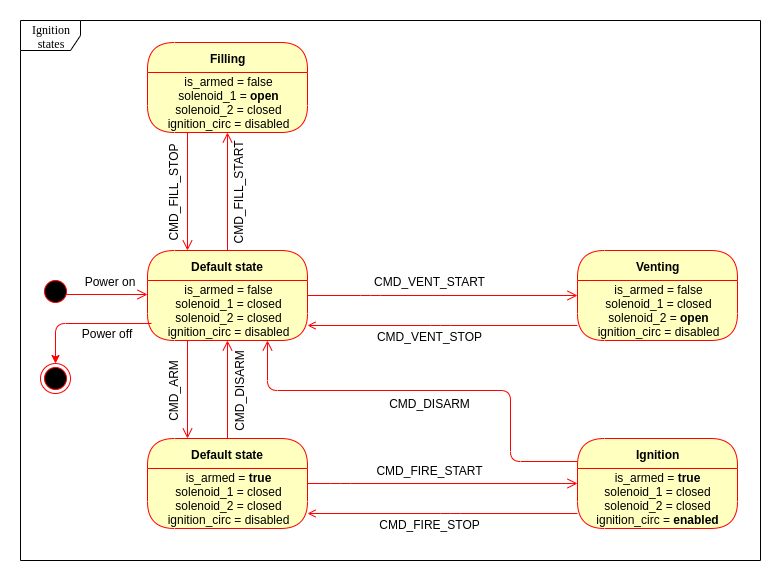

The diagram above was exported from draw.io. Its source (the exported page's mxGraphModel, read from the mxfile embedded in the PNG):
<mxGraphModel dx="1408" dy="746" grid="1" gridSize="10" guides="1" tooltips="1" connect="1" arrows="1" fold="1" page="1" pageScale="1" pageWidth="1100" pageHeight="850" background="#ffffff" math="0" shadow="0">
  <root>
    <mxCell id="0" />
    <mxCell id="1" parent="0" />
    <mxCell id="NxvUOUkU_PFMftlJKLws-37" value="Power on" style="text;align=center;fontStyle=0;verticalAlign=middle;spacingLeft=3;spacingRight=3;strokeColor=none;rotatable=0;points=[[0,0.5],[1,0.5]];portConstraint=eastwest;direction=east;" parent="1" vertex="1">
      <mxGeometry x="150" y="329" width="80" height="26" as="geometry" />
    </mxCell>
    <mxCell id="2a3bc250acf0617d-8" value="Ignition states" style="shape=umlFrame;whiteSpace=wrap;html=1;rounded=1;shadow=0;comic=0;labelBackgroundColor=none;strokeWidth=1;fontFamily=Verdana;fontSize=12;align=center;" parent="1" vertex="1">
      <mxGeometry x="100" y="80" width="740" height="540" as="geometry" />
    </mxCell>
    <mxCell id="382b91b5511bd0f7-1" value="" style="ellipse;html=1;shape=startState;fillColor=#000000;strokeColor=#ff0000;rounded=1;shadow=0;comic=0;labelBackgroundColor=none;fontFamily=Verdana;fontSize=12;fontColor=#000000;align=center;direction=south;" parent="1" vertex="1">
      <mxGeometry x="120" y="336" width="30" height="30" as="geometry" />
    </mxCell>
    <mxCell id="2a3bc250acf0617d-9" style="edgeStyle=orthogonalEdgeStyle;html=1;labelBackgroundColor=none;endArrow=open;endSize=8;strokeColor=#ff0000;fontFamily=Verdana;fontSize=12;align=left;exitX=0.614;exitY=0.148;exitDx=0;exitDy=0;exitPerimeter=0;" parent="1" source="382b91b5511bd0f7-1" edge="1">
      <mxGeometry relative="1" as="geometry">
        <mxPoint x="150" y="354" as="sourcePoint" />
        <mxPoint x="227" y="354" as="targetPoint" />
      </mxGeometry>
    </mxCell>
    <mxCell id="NxvUOUkU_PFMftlJKLws-2" value="Default state" style="swimlane;html=1;fontStyle=1;align=center;verticalAlign=middle;childLayout=stackLayout;horizontal=1;startSize=30;horizontalStack=0;resizeParent=0;resizeLast=1;container=0;fontColor=#000000;collapsible=0;rounded=1;arcSize=30;strokeColor=#ff0000;fillColor=#ffffc0;swimlaneFillColor=#ffffc0;" parent="1" vertex="1">
      <mxGeometry x="227" y="310" width="160" height="90" as="geometry" />
    </mxCell>
    <mxCell id="NxvUOUkU_PFMftlJKLws-3" value="&lt;blockquote style=&quot;margin: 0 0 0 40px ; border: none ; padding: 0px&quot;&gt;&lt;/blockquote&gt;&lt;span&gt;is_armed = false&lt;/span&gt;&lt;br&gt;&lt;blockquote style=&quot;margin: 0 0 0 40px ; border: none ; padding: 0px&quot;&gt;&lt;/blockquote&gt;&lt;span&gt;solenoid_1 = closed&lt;/span&gt;&lt;br&gt;solenoid_2 = closed&lt;br&gt;ignition_circ = disabled" style="text;html=1;strokeColor=none;fillColor=none;align=center;verticalAlign=middle;spacingLeft=4;spacingRight=4;whiteSpace=wrap;overflow=hidden;rotatable=0;fontColor=#000000;" parent="NxvUOUkU_PFMftlJKLws-2" vertex="1">
      <mxGeometry y="30" width="160" height="60" as="geometry" />
    </mxCell>
    <mxCell id="NxvUOUkU_PFMftlJKLws-6" value="Venting" style="swimlane;html=1;fontStyle=1;align=center;verticalAlign=middle;childLayout=stackLayout;horizontal=1;startSize=30;horizontalStack=0;resizeParent=0;resizeLast=1;container=0;fontColor=#000000;collapsible=0;rounded=1;arcSize=30;strokeColor=#ff0000;fillColor=#ffffc0;swimlaneFillColor=#ffffc0;" parent="1" vertex="1">
      <mxGeometry x="657" y="310" width="160" height="90" as="geometry" />
    </mxCell>
    <mxCell id="NxvUOUkU_PFMftlJKLws-7" value="&lt;blockquote style=&quot;margin: 0 0 0 40px ; border: none ; padding: 0px&quot;&gt;&lt;/blockquote&gt;&lt;span&gt;is_armed = false&lt;/span&gt;&lt;br&gt;&lt;blockquote style=&quot;margin: 0 0 0 40px ; border: none ; padding: 0px&quot;&gt;&lt;/blockquote&gt;&lt;span&gt;solenoid_1 = closed&lt;/span&gt;&lt;br&gt;solenoid_2 = &lt;b&gt;open&lt;/b&gt;&lt;br&gt;ignition_circ = disabled" style="text;html=1;strokeColor=none;fillColor=none;align=center;verticalAlign=middle;spacingLeft=4;spacingRight=4;whiteSpace=wrap;overflow=hidden;rotatable=0;fontColor=#000000;" parent="NxvUOUkU_PFMftlJKLws-6" vertex="1">
      <mxGeometry y="30" width="160" height="60" as="geometry" />
    </mxCell>
    <mxCell id="NxvUOUkU_PFMftlJKLws-11" style="edgeStyle=orthogonalEdgeStyle;html=1;labelBackgroundColor=none;endArrow=open;endSize=8;strokeColor=#ff0000;fontFamily=Verdana;fontSize=12;align=left;entryX=0;entryY=0.25;entryDx=0;entryDy=0;exitX=1;exitY=0.25;exitDx=0;exitDy=0;" parent="1" source="NxvUOUkU_PFMftlJKLws-3" target="NxvUOUkU_PFMftlJKLws-7" edge="1">
      <mxGeometry relative="1" as="geometry">
        <mxPoint x="387" y="349" as="sourcePoint" />
        <mxPoint x="657" y="350" as="targetPoint" />
        <Array as="points">
          <mxPoint x="450" y="355" />
          <mxPoint x="450" y="355" />
        </Array>
      </mxGeometry>
    </mxCell>
    <mxCell id="NxvUOUkU_PFMftlJKLws-12" value="CMD_VENT_START" style="text;align=center;fontStyle=0;verticalAlign=middle;spacingLeft=3;spacingRight=3;strokeColor=none;rotatable=0;points=[[0,0.5],[1,0.5]];portConstraint=eastwest;" parent="1" vertex="1">
      <mxGeometry x="469.5" y="329" width="80" height="26" as="geometry" />
    </mxCell>
    <mxCell id="NxvUOUkU_PFMftlJKLws-13" style="edgeStyle=orthogonalEdgeStyle;html=1;labelBackgroundColor=none;endArrow=none;endSize=8;strokeColor=#ff0000;fontFamily=Verdana;fontSize=12;align=left;entryX=0;entryY=0.75;entryDx=0;entryDy=0;startArrow=open;startFill=0;endFill=0;exitX=1;exitY=0.75;exitDx=0;exitDy=0;" parent="1" source="NxvUOUkU_PFMftlJKLws-3" target="NxvUOUkU_PFMftlJKLws-7" edge="1">
      <mxGeometry relative="1" as="geometry">
        <mxPoint x="388.0344827586207" y="367.75862068965523" as="sourcePoint" />
        <mxPoint x="657.689655172414" y="368.44827586206895" as="targetPoint" />
        <Array as="points">
          <mxPoint x="520" y="385" />
          <mxPoint x="520" y="385" />
        </Array>
      </mxGeometry>
    </mxCell>
    <mxCell id="NxvUOUkU_PFMftlJKLws-14" value="CMD_VENT_STOP" style="text;align=center;fontStyle=0;verticalAlign=middle;spacingLeft=3;spacingRight=3;strokeColor=none;rotatable=0;points=[[0,0.5],[1,0.5]];portConstraint=eastwest;" parent="1" vertex="1">
      <mxGeometry x="469.5" y="384" width="80" height="26" as="geometry" />
    </mxCell>
    <mxCell id="NxvUOUkU_PFMftlJKLws-15" value="" style="ellipse;html=1;shape=endState;fillColor=#000000;strokeColor=#ff0000;" parent="1" vertex="1">
      <mxGeometry x="120" y="423" width="30" height="30" as="geometry" />
    </mxCell>
    <mxCell id="NxvUOUkU_PFMftlJKLws-16" value="Default state" style="swimlane;html=1;fontStyle=1;align=center;verticalAlign=middle;childLayout=stackLayout;horizontal=1;startSize=30;horizontalStack=0;resizeParent=0;resizeLast=1;container=0;fontColor=#000000;collapsible=0;rounded=1;arcSize=30;strokeColor=#ff0000;fillColor=#ffffc0;swimlaneFillColor=#ffffc0;" parent="1" vertex="1">
      <mxGeometry x="227" y="498" width="160" height="90" as="geometry" />
    </mxCell>
    <mxCell id="NxvUOUkU_PFMftlJKLws-17" value="&lt;blockquote style=&quot;margin: 0 0 0 40px ; border: none ; padding: 0px&quot;&gt;&lt;/blockquote&gt;is_armed = &lt;b&gt;true&lt;/b&gt;&lt;br&gt;&lt;blockquote style=&quot;margin: 0 0 0 40px ; border: none ; padding: 0px&quot;&gt;&lt;/blockquote&gt;solenoid_1 = closed&lt;br&gt;solenoid_2 = closed&lt;br&gt;ignition_circ = disabled" style="text;html=1;strokeColor=none;fillColor=none;align=center;verticalAlign=middle;spacingLeft=4;spacingRight=4;whiteSpace=wrap;overflow=hidden;rotatable=0;fontColor=#000000;" parent="NxvUOUkU_PFMftlJKLws-16" vertex="1">
      <mxGeometry y="30" width="160" height="60" as="geometry" />
    </mxCell>
    <mxCell id="NxvUOUkU_PFMftlJKLws-18" value="Filling" style="swimlane;html=1;fontStyle=1;align=center;verticalAlign=middle;childLayout=stackLayout;horizontal=1;startSize=30;horizontalStack=0;resizeParent=0;resizeLast=1;container=0;fontColor=#000000;collapsible=0;rounded=1;arcSize=30;strokeColor=#ff0000;fillColor=#ffffc0;swimlaneFillColor=#ffffc0;" parent="1" vertex="1">
      <mxGeometry x="227" y="102" width="160" height="90" as="geometry" />
    </mxCell>
    <mxCell id="NxvUOUkU_PFMftlJKLws-19" value="&lt;blockquote style=&quot;margin: 0 0 0 40px ; border: none ; padding: 0px&quot;&gt;&lt;/blockquote&gt;is_armed = false&lt;br&gt;&lt;blockquote style=&quot;margin: 0 0 0 40px ; border: none ; padding: 0px&quot;&gt;&lt;/blockquote&gt;solenoid_1 = &lt;b&gt;open&lt;/b&gt;&lt;br&gt;solenoid_2 = closed&lt;br&gt;ignition_circ = disabled" style="text;html=1;strokeColor=none;fillColor=none;align=center;verticalAlign=middle;spacingLeft=4;spacingRight=4;whiteSpace=wrap;overflow=hidden;rotatable=0;fontColor=#000000;" parent="NxvUOUkU_PFMftlJKLws-18" vertex="1">
      <mxGeometry y="30" width="160" height="60" as="geometry" />
    </mxCell>
    <mxCell id="NxvUOUkU_PFMftlJKLws-21" style="edgeStyle=orthogonalEdgeStyle;html=1;labelBackgroundColor=none;endArrow=open;endSize=8;strokeColor=#ff0000;fontFamily=Verdana;fontSize=12;align=left;exitX=0.5;exitY=0;exitDx=0;exitDy=0;entryX=0.5;entryY=1;entryDx=0;entryDy=0;" parent="1" source="NxvUOUkU_PFMftlJKLws-2" target="NxvUOUkU_PFMftlJKLws-19" edge="1">
      <mxGeometry relative="1" as="geometry">
        <mxPoint x="330" y="260" as="sourcePoint" />
        <mxPoint x="407" y="260" as="targetPoint" />
      </mxGeometry>
    </mxCell>
    <mxCell id="NxvUOUkU_PFMftlJKLws-22" style="edgeStyle=orthogonalEdgeStyle;html=1;labelBackgroundColor=none;endArrow=open;endSize=8;strokeColor=#ff0000;fontFamily=Verdana;fontSize=12;align=left;exitX=0.25;exitY=1;exitDx=0;exitDy=0;entryX=0.25;entryY=0;entryDx=0;entryDy=0;" parent="1" source="NxvUOUkU_PFMftlJKLws-19" target="NxvUOUkU_PFMftlJKLws-2" edge="1">
      <mxGeometry relative="1" as="geometry">
        <mxPoint x="189.5" y="324" as="sourcePoint" />
        <mxPoint x="189.5" y="164" as="targetPoint" />
      </mxGeometry>
    </mxCell>
    <mxCell id="NxvUOUkU_PFMftlJKLws-23" value="CMD_FILL_START" style="text;align=center;fontStyle=0;verticalAlign=middle;spacingLeft=3;spacingRight=3;strokeColor=none;rotatable=0;points=[[0,0.5],[1,0.5]];portConstraint=eastwest;rotation=270;" parent="1" vertex="1">
      <mxGeometry x="279" y="240" width="80" height="22" as="geometry" />
    </mxCell>
    <mxCell id="NxvUOUkU_PFMftlJKLws-24" value="CMD_FILL_STOP" style="text;align=center;fontStyle=0;verticalAlign=middle;spacingLeft=3;spacingRight=3;strokeColor=none;rotatable=0;points=[[0,0.5],[1,0.5]];portConstraint=eastwest;direction=east;rotation=270;" parent="1" vertex="1">
      <mxGeometry x="214" y="238" width="80" height="26" as="geometry" />
    </mxCell>
    <mxCell id="NxvUOUkU_PFMftlJKLws-25" style="edgeStyle=orthogonalEdgeStyle;html=1;labelBackgroundColor=none;endArrow=open;endSize=8;strokeColor=#ff0000;fontFamily=Verdana;fontSize=12;align=left;exitX=0.5;exitY=0;exitDx=0;exitDy=0;entryX=0.5;entryY=1;entryDx=0;entryDy=0;" parent="1" source="NxvUOUkU_PFMftlJKLws-16" target="NxvUOUkU_PFMftlJKLws-3" edge="1">
      <mxGeometry relative="1" as="geometry">
        <mxPoint x="347" y="560" as="sourcePoint" />
        <mxPoint x="347" y="400" as="targetPoint" />
      </mxGeometry>
    </mxCell>
    <mxCell id="NxvUOUkU_PFMftlJKLws-26" style="edgeStyle=orthogonalEdgeStyle;html=1;labelBackgroundColor=none;endArrow=open;endSize=8;strokeColor=#ff0000;fontFamily=Verdana;fontSize=12;align=left;exitX=0.25;exitY=1;exitDx=0;exitDy=0;entryX=0.25;entryY=0;entryDx=0;entryDy=0;" parent="1" target="NxvUOUkU_PFMftlJKLws-16" edge="1">
      <mxGeometry relative="1" as="geometry">
        <mxPoint x="267" y="400" as="sourcePoint" />
        <mxPoint x="267" y="560" as="targetPoint" />
      </mxGeometry>
    </mxCell>
    <mxCell id="NxvUOUkU_PFMftlJKLws-27" value="CMD_DISARM" style="text;align=center;fontStyle=0;verticalAlign=middle;spacingLeft=3;spacingRight=3;strokeColor=none;rotatable=0;points=[[0,0.5],[1,0.5]];portConstraint=eastwest;rotation=270;" parent="1" vertex="1">
      <mxGeometry x="280" y="436.5" width="80" height="26" as="geometry" />
    </mxCell>
    <mxCell id="NxvUOUkU_PFMftlJKLws-28" value="CMD_ARM" style="text;align=center;fontStyle=0;verticalAlign=middle;spacingLeft=3;spacingRight=3;strokeColor=none;rotatable=0;points=[[0,0.5],[1,0.5]];portConstraint=eastwest;direction=east;rotation=270;" parent="1" vertex="1">
      <mxGeometry x="214" y="436.5" width="80" height="26" as="geometry" />
    </mxCell>
    <mxCell id="NxvUOUkU_PFMftlJKLws-29" value="Ignition" style="swimlane;html=1;fontStyle=1;align=center;verticalAlign=middle;childLayout=stackLayout;horizontal=1;startSize=30;horizontalStack=0;resizeParent=0;resizeLast=1;container=0;fontColor=#000000;collapsible=0;rounded=1;arcSize=30;strokeColor=#ff0000;fillColor=#ffffc0;swimlaneFillColor=#ffffc0;" parent="1" vertex="1">
      <mxGeometry x="657" y="498" width="160" height="90" as="geometry" />
    </mxCell>
    <mxCell id="NxvUOUkU_PFMftlJKLws-30" value="&lt;blockquote style=&quot;margin: 0 0 0 40px ; border: none ; padding: 0px&quot;&gt;&lt;/blockquote&gt;is_armed = &lt;b&gt;true&lt;/b&gt;&lt;br&gt;&lt;blockquote style=&quot;margin: 0 0 0 40px ; border: none ; padding: 0px&quot;&gt;&lt;/blockquote&gt;solenoid_1 = closed&lt;br&gt;solenoid_2 = closed&lt;br&gt;ignition_circ = &lt;b&gt;enabled&lt;/b&gt;" style="text;html=1;strokeColor=none;fillColor=none;align=center;verticalAlign=middle;spacingLeft=4;spacingRight=4;whiteSpace=wrap;overflow=hidden;rotatable=0;fontColor=#000000;" parent="NxvUOUkU_PFMftlJKLws-29" vertex="1">
      <mxGeometry y="30" width="160" height="60" as="geometry" />
    </mxCell>
    <mxCell id="NxvUOUkU_PFMftlJKLws-31" style="edgeStyle=orthogonalEdgeStyle;html=1;labelBackgroundColor=none;endArrow=open;endSize=8;strokeColor=#ff0000;fontFamily=Verdana;fontSize=12;align=left;entryX=0;entryY=0.25;entryDx=0;entryDy=0;exitX=1;exitY=0.25;exitDx=0;exitDy=0;" parent="1" source="NxvUOUkU_PFMftlJKLws-17" target="NxvUOUkU_PFMftlJKLws-30" edge="1">
      <mxGeometry relative="1" as="geometry">
        <mxPoint x="380" y="638.5" as="sourcePoint" />
        <mxPoint x="650" y="633.5" as="targetPoint" />
        <Array as="points">
          <mxPoint x="420" y="543" />
          <mxPoint x="420" y="543" />
        </Array>
      </mxGeometry>
    </mxCell>
    <mxCell id="NxvUOUkU_PFMftlJKLws-32" value="CMD_FIRE_START" style="text;align=center;fontStyle=0;verticalAlign=middle;spacingLeft=3;spacingRight=3;strokeColor=none;rotatable=0;points=[[0,0.5],[1,0.5]];portConstraint=eastwest;" parent="1" vertex="1">
      <mxGeometry x="469.5" y="518" width="80" height="26" as="geometry" />
    </mxCell>
    <mxCell id="NxvUOUkU_PFMftlJKLws-33" style="edgeStyle=orthogonalEdgeStyle;html=1;labelBackgroundColor=none;endArrow=none;endSize=8;strokeColor=#ff0000;fontFamily=Verdana;fontSize=12;align=left;entryX=0;entryY=0.75;entryDx=0;entryDy=0;startArrow=open;startFill=0;endFill=0;exitX=1;exitY=0.75;exitDx=0;exitDy=0;" parent="1" source="NxvUOUkU_PFMftlJKLws-17" target="NxvUOUkU_PFMftlJKLws-30" edge="1">
      <mxGeometry relative="1" as="geometry">
        <mxPoint x="380" y="668.5" as="sourcePoint" />
        <mxPoint x="650.689655172414" y="651.948275862069" as="targetPoint" />
        <Array as="points">
          <mxPoint x="530" y="573" />
          <mxPoint x="530" y="573" />
        </Array>
      </mxGeometry>
    </mxCell>
    <mxCell id="NxvUOUkU_PFMftlJKLws-34" value="CMD_FIRE_STOP" style="text;align=center;fontStyle=0;verticalAlign=middle;spacingLeft=3;spacingRight=3;strokeColor=none;rotatable=0;points=[[0,0.5],[1,0.5]];portConstraint=eastwest;" parent="1" vertex="1">
      <mxGeometry x="469.5" y="572" width="80" height="26" as="geometry" />
    </mxCell>
    <mxCell id="NxvUOUkU_PFMftlJKLws-35" style="edgeStyle=orthogonalEdgeStyle;html=1;labelBackgroundColor=none;endArrow=none;endSize=8;strokeColor=#ff0000;fontFamily=Verdana;fontSize=12;align=left;startArrow=classic;startFill=1;endFill=0;exitX=0.5;exitY=0;exitDx=0;exitDy=0;" parent="1" source="NxvUOUkU_PFMftlJKLws-15" edge="1">
      <mxGeometry relative="1" as="geometry">
        <mxPoint x="154" y="382.5" as="sourcePoint" />
        <mxPoint x="231" y="382.5" as="targetPoint" />
        <Array as="points">
          <mxPoint x="135" y="383" />
        </Array>
      </mxGeometry>
    </mxCell>
    <mxCell id="NxvUOUkU_PFMftlJKLws-36" value="Power off" style="text;align=center;fontStyle=0;verticalAlign=middle;spacingLeft=3;spacingRight=3;strokeColor=none;rotatable=0;points=[[0,0.5],[1,0.5]];portConstraint=eastwest;direction=east;" parent="1" vertex="1">
      <mxGeometry x="147" y="381" width="80" height="26" as="geometry" />
    </mxCell>
    <mxCell id="NxvUOUkU_PFMftlJKLws-38" style="edgeStyle=orthogonalEdgeStyle;html=1;labelBackgroundColor=none;endArrow=open;endSize=8;strokeColor=#ff0000;fontFamily=Verdana;fontSize=12;align=left;entryX=0.75;entryY=1;entryDx=0;entryDy=0;exitX=0;exitY=0.25;exitDx=0;exitDy=0;" parent="1" source="NxvUOUkU_PFMftlJKLws-29" target="NxvUOUkU_PFMftlJKLws-3" edge="1">
      <mxGeometry relative="1" as="geometry">
        <mxPoint x="440" y="486" as="sourcePoint" />
        <mxPoint x="710" y="486" as="targetPoint" />
        <Array as="points">
          <mxPoint x="590" y="521" />
          <mxPoint x="590" y="450" />
          <mxPoint x="347" y="450" />
        </Array>
      </mxGeometry>
    </mxCell>
    <mxCell id="NxvUOUkU_PFMftlJKLws-39" value="CMD_DISARM" style="text;align=center;fontStyle=0;verticalAlign=middle;spacingLeft=3;spacingRight=3;strokeColor=none;rotatable=0;points=[[0,0.5],[1,0.5]];portConstraint=eastwest;" parent="1" vertex="1">
      <mxGeometry x="469.5" y="451" width="80" height="26" as="geometry" />
    </mxCell>
  </root>
</mxGraphModel>